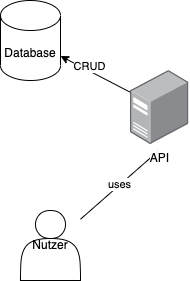

The diagram above was exported from draw.io. Its source (the exported page's mxGraphModel, read from the mxfile embedded in the PNG):
<mxGraphModel dx="614" dy="622" grid="1" gridSize="10" guides="1" tooltips="1" connect="1" arrows="1" fold="1" page="1" pageScale="1" pageWidth="827" pageHeight="1169" math="0" shadow="0">
  <root>
    <mxCell id="0" />
    <mxCell id="1" parent="0" />
    <mxCell id="2" value="Database" style="shape=cylinder3;whiteSpace=wrap;html=1;boundedLbl=1;backgroundOutline=1;size=15;rounded=0;" vertex="1" parent="1">
      <mxGeometry x="210" y="140" width="60" height="80" as="geometry" />
    </mxCell>
    <mxCell id="5" value="uses" style="edgeStyle=none;html=1;rounded=0;" edge="1" parent="1" source="3">
      <mxGeometry relative="1" as="geometry">
        <mxPoint x="368.3800000000001" y="290" as="targetPoint" />
      </mxGeometry>
    </mxCell>
    <mxCell id="3" value="Nutzer&lt;br&gt;" style="shape=actor;whiteSpace=wrap;html=1;rounded=0;" vertex="1" parent="1">
      <mxGeometry x="230" y="350" width="60" height="70" as="geometry" />
    </mxCell>
    <mxCell id="7" style="edgeStyle=none;html=1;rounded=0;" edge="1" parent="1" source="4" target="2">
      <mxGeometry relative="1" as="geometry" />
    </mxCell>
    <mxCell id="8" value="CRUD" style="edgeLabel;html=1;align=center;verticalAlign=middle;resizable=0;points=[];rounded=0;" vertex="1" connectable="0" parent="7">
      <mxGeometry x="0.2337" y="-4" relative="1" as="geometry">
        <mxPoint as="offset" />
      </mxGeometry>
    </mxCell>
    <mxCell id="4" value="API&lt;br&gt;" style="points=[];aspect=fixed;html=1;align=center;shadow=0;dashed=0;image;image=img/lib/allied_telesis/computer_and_terminals/Server_Desktop.svg;rounded=0;" vertex="1" parent="1">
      <mxGeometry x="340" y="210" width="58.38" height="74" as="geometry" />
    </mxCell>
  </root>
</mxGraphModel>